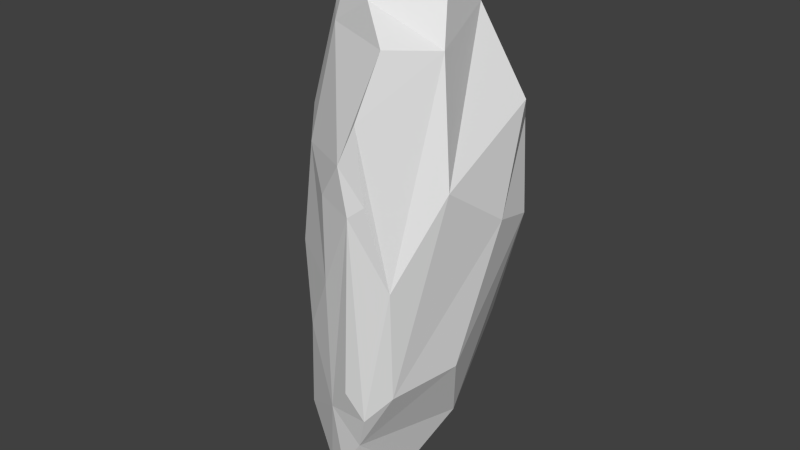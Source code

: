 # Source: TallBoulder.blend  (saved by Blender 2.76.0; exported with 4.5.12 LTS)
import bpy
from mathutils import Matrix  # noqa: F401  (used for matrix-valued properties, if any)

bpy.ops.wm.read_factory_settings(use_empty=True)
scene = bpy.context.scene
scene.name = 'Scene'

# ---- collections
col_collection_1 = bpy.data.collections.new('Collection 1'); scene.collection.children.link(col_collection_1)

# ---- materials (node trees are filled in below, after node groups)
mat_material = bpy.data.materials.new('Material')
mat_material.alpha_threshold = 0.0
mat_material.use_transparent_shadow = False
mat_material.roughness = 0.5
mat_material.line_color = (0.0, 0.0, 0.0, 1.0)

# ---- material node trees

# ---- world
world_world = bpy.data.worlds.new('World'); scene.world = world_world
world_world.color = (0.05088, 0.05088, 0.05088)
world_world.use_sun_shadow = False
world_world.sun_shadow_jitter_overblur = 0.0
world_world.cycles.sampling_method = 'MANUAL'
world_world.cycles.sample_map_resolution = 256

# ---- meshes
me_cube = bpy.data.meshes.new('Cube')
me_cube.from_pydata([(52.34, -219.8, -315.5), (-66.3, -144.7, -458.6), (-169.2, 100.8, 123.1), (63.01, -261.2, -27.23), (-199.1, -83.48, -104.9), (-15.02, -25.04, 430.7), (-12.71, -233.8, 88.88), (206.6, 15.21, 31.27), (191.7, 97.04, 190.5), (104.9, -253.6, 102.3), (123.5, -52.87, 386.2), (161.2, -54.43, -202.3), (-4.336, -208.1, -376.7), (-216.5, -58.8, -294.8), (44.34, -164.6, -416.3), (48.22, -257.2, 150.3), (-160.4, -93.58, 162.9), (-97.87, -169.1, 134.1), (-0.1366, 188.8, 207.3), (32.33, -155.6, 349.8), (0.5209, 46.66, 418.0), (151.8, 159.1, 142.9), (80.0, -235.5, -255.3), (-142.8, -146.4, -331.5), (-13.17, -232.0, -49.3), (9.218, -141.8, -450.7), (-95.86, -187.6, -157.5), (-194.6, -24.88, 56.83), (-196.0, 98.94, -246.5), (-60.31, -181.3, -401.5), (-166.6, -51.58, -429.2), (-179.6, 134.4, -245.7), (-205.6, 12.51, -335.1), (-37.99, -146.9, -458.5), (-128.3, 140.9, -331.9), (122.0, -199.2, -215.5), (-70.36, -59.43, 399.1), (-44.97, 186.9, -273.8), (108.7, 61.72, 324.1), (35.92, 159.2, -308.1), (72.57, -262.4, 82.1), (100.3, 26.29, 395.2), (-139.7, -154.9, -35.15), (97.42, 27.52, -338.2), (-72.72, 157.5, 318.1), (-64.34, -94.73, 375.1), (4.197, 160.1, 279.8), (191.7, -128.7, 107.6), (-98.09, -75.63, -464.7), (-42.19, -30.29, -461.0), (-195.6, -86.28, -373.1), (157.4, -104.6, 292.7), (182.6, 126.7, 5.001), (43.82, -61.63, -429.7), (60.25, -249.7, -97.5), (41.77, -245.0, -213.7), (-67.47, -129.2, 304.3), (-115.1, 154.9, 287.8), (-19.57, -218.3, -268.8), (-54.28, 99.34, 368.6), (-132.0, 47.15, 341.5), (-59.15, 210.1, -93.84), (50.97, -79.56, 408.7), (0.9852, 66.25, -413.6), (-153.0, 96.67, 287.3), (82.11, -249.4, 212.1), (-170.4, 5.53, -411.9), (-109.5, 158.7, 202.0), (-126.6, -61.44, 313.2), (-120.5, 124.0, 332.9), (136.4, -224.0, -28.98), (100.4, 153.0, -194.0), (96.96, -198.4, 301.9), (-162.0, 138.4, -121.5), (-100.6, 54.84, -427.6)], [], [(72, 65, 9, 70, 47, 51), (6, 15, 65, 72, 19, 56, 17), (28, 73, 31), (49, 48, 30, 66, 74), (41, 20, 5, 62, 10), (27, 2, 73, 28, 32, 13, 4), (71, 52, 7, 11, 43), (73, 2, 67, 18, 61), (51, 47, 7, 8, 38), (37, 39, 63, 74, 34), (29, 23, 50, 30, 48, 1), (4, 42, 17, 16, 27), (48, 49, 33, 1), (25, 33, 49, 53, 14), (21, 8, 7, 52), (70, 35, 11, 7, 47), (53, 43, 0, 14), (29, 1, 33), (49, 63, 43, 53), (63, 49, 74), (39, 71, 43, 63), (31, 73, 61, 37, 34), (57, 67, 2, 64, 69), (57, 44, 46, 18, 67), (34, 74, 66, 32, 28, 31), (50, 13, 32, 66, 30), (23, 26, 42, 4, 13, 50), (27, 16, 68, 60, 64, 2), (36, 5, 20, 59, 60, 68), (64, 60, 59, 69), (69, 59, 44, 57), (44, 59, 38, 46), (21, 18, 46, 38, 8), (38, 59, 20, 41), (38, 41, 10, 51), (62, 19, 72, 51, 10), (56, 45, 36, 68), (5, 36, 45, 56, 19, 62), (3, 40, 15, 6, 24, 54), (9, 65, 15, 40), (3, 54, 70, 9, 40), (54, 55, 22, 35, 70), (26, 24, 6, 17, 42), (54, 24, 26, 58, 55), (25, 14, 0, 12, 29, 33), (22, 0, 35), (58, 0, 22, 55), (12, 0, 58, 29), (23, 29, 58, 26), (16, 17, 56, 68), (18, 21, 52, 61), (39, 37, 61, 71), (71, 61, 52), (11, 35, 0, 43)])
me_cube.materials.append(mat_material)
me_cube.use_remesh_preserve_volume = False
me_cube.use_remesh_preserve_attributes = False
me_cube.use_mirror_vertex_groups = False
me_cube.update()

# ---- objects
ob_cube = bpy.data.objects.new('Cube', me_cube)

# ---- transforms, parenting, visibility, modifiers, constraints
ob_cube.location = (0.0, 0.0, 0.0)
ob_cube.scale = (1.0, 1.0, 1.32)
ob_cube.lock_rotations_4d = False
ob_cube.empty_display_type = 'ARROWS'
ob_cube.lineart.crease_threshold = 0.0
_m = ob_cube.modifiers.new('Decimate', 'DECIMATE')
_m.decimate_type = 'DISSOLVE'
_m.use_collapse_triangulate = True
_m.delimit = {'UV'}

# ---- collection membership
col_collection_1.objects.link(ob_cube)

# ---- scene / render settings (as saved in the file)
scene.frame_start = 1; scene.frame_end = 250; scene.frame_set(1)
scene.render.engine = 'BLENDER_EEVEE_NEXT'
scene.render.resolution_percentage = 50
scene.render.dither_intensity = 0.0
scene.cycles.use_denoising = False
scene.cycles.samples = 10
scene.cycles.sampling_pattern = 'TABULATED_SOBOL'
scene.cycles.light_sampling_threshold = 0.0
scene.cycles.use_adaptive_sampling = False
scene.cycles.use_light_tree = False
scene.cycles.blur_glossy = 0.0
scene.cycles.pixel_filter_type = 'GAUSSIAN'
scene.cycles.sample_clamp_indirect = 0.0
scene.view_settings.view_transform = 'Standard'
bpy.context.view_layer.update()

# ---- added for rendering (the .blend has no active camera and no usable light): camera, sun
cam_auto = bpy.data.cameras.new('AutoCamera')
cam_auto.lens = 50.0
cam_auto.sensor_width = 36.0
cam_auto.clip_end = 21785.7
ob_auto_camera = bpy.data.objects.new('AutoCamera', cam_auto)
scene.collection.objects.link(ob_auto_camera)
ob_auto_camera.location = (1236.38, -1515.76, 970.624)
ob_auto_camera.rotation_euler = (1.09748, -7.21219e-08, 0.694738)
scene.camera = ob_auto_camera
light_auto_sun = bpy.data.lights.new('AutoSun', 'SUN')
light_auto_sun.energy = 3.0
light_auto_sun.angle = 0.0523599
ob_auto_sun = bpy.data.objects.new('AutoSun', light_auto_sun)
scene.collection.objects.link(ob_auto_sun)
ob_auto_sun.rotation_euler = (0.872665, 0.174533, 0.523599)
bpy.context.view_layer.update()
